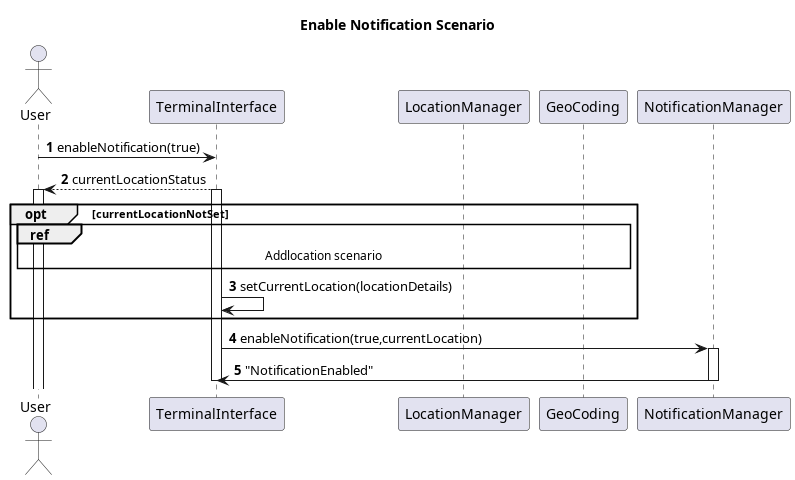

The diagram above was rendered by PlantUML. Its source (embedded in the PNG):
@startuml
title Enable Notification Scenario
autonumber
actor User
participant TerminalInterface
participant LocationManager
participant GeoCoding
participant NotificationManager

User -> TerminalInterface: enableNotification(true)
TerminalInterface --> User: currentLocationStatus
activate User
activate TerminalInterface

opt currentLocationNotSet
   
   ref over User, TerminalInterface, LocationManager, GeoCoding
    Addlocation scenario
   end ref

    TerminalInterface -> TerminalInterface: setCurrentLocation(locationDetails)

end

TerminalInterface -> NotificationManager: enableNotification(true,currentLocation)
activate NotificationManager
NotificationManager -> TerminalInterface: "NotificationEnabled"
deactivate NotificationManager
deactivate TerminalInterface



@enduml